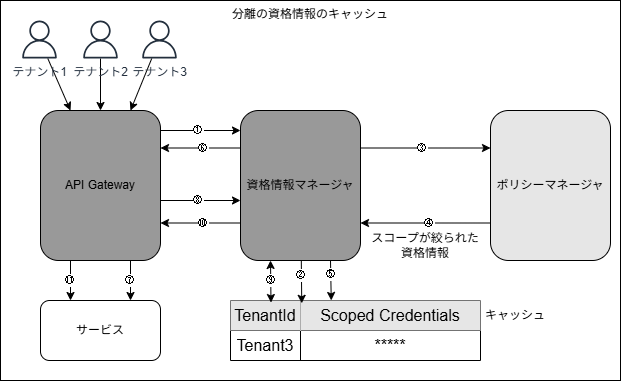

The diagram above was exported from draw.io. Its source (the exported page's mxGraphModel, read from the mxfile embedded in the PNG):
<mxGraphModel dx="1333" dy="485" grid="1" gridSize="10" guides="1" tooltips="1" connect="1" arrows="1" fold="1" page="1" pageScale="1" pageWidth="850" pageHeight="1100" math="0" shadow="0">
  <root>
    <mxCell id="0" />
    <mxCell id="1" parent="0" />
    <mxCell id="57" value="分離の資格情報のキャッシュ" style="rounded=0;whiteSpace=wrap;html=1;verticalAlign=top;" vertex="1" parent="1">
      <mxGeometry x="340" y="30" width="620" height="380" as="geometry" />
    </mxCell>
    <mxCell id="2" value="API Gateway" style="rounded=1;whiteSpace=wrap;html=1;fillColor=#999999;" vertex="1" parent="1">
      <mxGeometry x="380" y="140" width="120" height="150" as="geometry" />
    </mxCell>
    <mxCell id="3" value="サービス" style="rounded=1;whiteSpace=wrap;html=1;" vertex="1" parent="1">
      <mxGeometry x="380" y="330" width="120" height="60" as="geometry" />
    </mxCell>
    <mxCell id="4" value="資格情報マネージャ" style="rounded=1;whiteSpace=wrap;html=1;fillColor=#999999;" vertex="1" parent="1">
      <mxGeometry x="580" y="140" width="120" height="150" as="geometry" />
    </mxCell>
    <mxCell id="5" value="ポリシーマネージャ" style="rounded=1;whiteSpace=wrap;html=1;fillColor=#E6E6E6;" vertex="1" parent="1">
      <mxGeometry x="830" y="140" width="120" height="150" as="geometry" />
    </mxCell>
    <mxCell id="6" value="" style="shape=table;startSize=0;container=1;collapsible=0;childLayout=tableLayout;fontSize=16;" vertex="1" parent="1">
      <mxGeometry x="570" y="330" width="250" height="60" as="geometry" />
    </mxCell>
    <mxCell id="7" value="" style="shape=tableRow;horizontal=0;startSize=0;swimlaneHead=0;swimlaneBody=0;strokeColor=inherit;top=0;left=0;bottom=0;right=0;collapsible=0;dropTarget=0;fillColor=none;points=[[0,0.5],[1,0.5]];portConstraint=eastwest;fontSize=16;" vertex="1" parent="6">
      <mxGeometry width="250" height="30" as="geometry" />
    </mxCell>
    <mxCell id="8" value="TenantId" style="shape=partialRectangle;html=1;whiteSpace=wrap;connectable=0;strokeColor=inherit;overflow=hidden;fillColor=#E6E6E6;top=0;left=0;bottom=0;right=0;pointerEvents=1;fontSize=16;" vertex="1" parent="7">
      <mxGeometry width="70" height="30" as="geometry">
        <mxRectangle width="70" height="30" as="alternateBounds" />
      </mxGeometry>
    </mxCell>
    <mxCell id="9" value="Scoped Credentials" style="shape=partialRectangle;html=1;whiteSpace=wrap;connectable=0;strokeColor=inherit;overflow=hidden;fillColor=#E6E6E6;top=0;left=0;bottom=0;right=0;pointerEvents=1;fontSize=16;" vertex="1" parent="7">
      <mxGeometry x="70" width="180" height="30" as="geometry">
        <mxRectangle width="180" height="30" as="alternateBounds" />
      </mxGeometry>
    </mxCell>
    <mxCell id="11" value="" style="shape=tableRow;horizontal=0;startSize=0;swimlaneHead=0;swimlaneBody=0;strokeColor=inherit;top=0;left=0;bottom=0;right=0;collapsible=0;dropTarget=0;fillColor=none;points=[[0,0.5],[1,0.5]];portConstraint=eastwest;fontSize=16;" vertex="1" parent="6">
      <mxGeometry y="30" width="250" height="30" as="geometry" />
    </mxCell>
    <mxCell id="12" value="Tenant3" style="shape=partialRectangle;html=1;whiteSpace=wrap;connectable=0;strokeColor=inherit;overflow=hidden;fillColor=none;top=0;left=0;bottom=0;right=0;pointerEvents=1;fontSize=16;" vertex="1" parent="11">
      <mxGeometry width="70" height="30" as="geometry">
        <mxRectangle width="70" height="30" as="alternateBounds" />
      </mxGeometry>
    </mxCell>
    <mxCell id="13" value="*****" style="shape=partialRectangle;html=1;whiteSpace=wrap;connectable=0;strokeColor=inherit;overflow=hidden;fillColor=none;top=0;left=0;bottom=0;right=0;pointerEvents=1;fontSize=16;" vertex="1" parent="11">
      <mxGeometry x="70" width="180" height="30" as="geometry">
        <mxRectangle width="180" height="30" as="alternateBounds" />
      </mxGeometry>
    </mxCell>
    <mxCell id="19" value="キャッシュ" style="text;html=1;align=center;verticalAlign=middle;whiteSpace=wrap;rounded=0;" vertex="1" parent="1">
      <mxGeometry x="820" y="330" width="70" height="30" as="geometry" />
    </mxCell>
    <mxCell id="20" value="" style="endArrow=none;startArrow=classic;html=1;endFill=0;entryX=0.25;entryY=1;entryDx=0;entryDy=0;exitX=0.25;exitY=0;exitDx=0;exitDy=0;" edge="1" parent="1" source="3" target="2">
      <mxGeometry width="50" height="50" relative="1" as="geometry">
        <mxPoint x="280" y="390" as="sourcePoint" />
        <mxPoint x="330" y="340" as="targetPoint" />
      </mxGeometry>
    </mxCell>
    <mxCell id="22" value="⑪" style="edgeLabel;html=1;align=center;verticalAlign=middle;resizable=0;points=[];" vertex="1" connectable="0" parent="20">
      <mxGeometry x="0.0538" relative="1" as="geometry">
        <mxPoint as="offset" />
      </mxGeometry>
    </mxCell>
    <mxCell id="23" value="" style="endArrow=none;startArrow=classic;html=1;endFill=0;entryX=0.75;entryY=1;entryDx=0;entryDy=0;exitX=0.75;exitY=0;exitDx=0;exitDy=0;" edge="1" parent="1" source="3" target="2">
      <mxGeometry width="50" height="50" relative="1" as="geometry">
        <mxPoint x="420" y="370" as="sourcePoint" />
        <mxPoint x="420" y="300" as="targetPoint" />
      </mxGeometry>
    </mxCell>
    <mxCell id="24" value="⑦" style="edgeLabel;html=1;align=center;verticalAlign=middle;resizable=0;points=[];" vertex="1" connectable="0" parent="23">
      <mxGeometry x="0.0538" relative="1" as="geometry">
        <mxPoint as="offset" />
      </mxGeometry>
    </mxCell>
    <mxCell id="29" style="edgeStyle=none;html=1;entryX=0.25;entryY=0;entryDx=0;entryDy=0;" edge="1" parent="1" source="26" target="2">
      <mxGeometry relative="1" as="geometry" />
    </mxCell>
    <mxCell id="26" value="テナント1" style="sketch=0;outlineConnect=0;fontColor=#232F3E;gradientColor=none;fillColor=#232F3D;strokeColor=none;dashed=0;verticalLabelPosition=bottom;verticalAlign=top;align=center;html=1;fontSize=12;fontStyle=0;aspect=fixed;pointerEvents=1;shape=mxgraph.aws4.user;" vertex="1" parent="1">
      <mxGeometry x="360" y="50" width="38" height="38" as="geometry" />
    </mxCell>
    <mxCell id="30" style="edgeStyle=none;html=1;" edge="1" parent="1" source="27" target="2">
      <mxGeometry relative="1" as="geometry" />
    </mxCell>
    <mxCell id="27" value="テナント2" style="sketch=0;outlineConnect=0;fontColor=#232F3E;gradientColor=none;fillColor=#232F3D;strokeColor=none;dashed=0;verticalLabelPosition=bottom;verticalAlign=top;align=center;html=1;fontSize=12;fontStyle=0;aspect=fixed;pointerEvents=1;shape=mxgraph.aws4.user;" vertex="1" parent="1">
      <mxGeometry x="421" y="50" width="38" height="38" as="geometry" />
    </mxCell>
    <mxCell id="31" style="edgeStyle=none;html=1;entryX=0.75;entryY=0;entryDx=0;entryDy=0;" edge="1" parent="1" source="28" target="2">
      <mxGeometry relative="1" as="geometry" />
    </mxCell>
    <mxCell id="28" value="テナント3" style="sketch=0;outlineConnect=0;fontColor=#232F3E;gradientColor=none;fillColor=#232F3D;strokeColor=none;dashed=0;verticalLabelPosition=bottom;verticalAlign=top;align=center;html=1;fontSize=12;fontStyle=0;aspect=fixed;pointerEvents=1;shape=mxgraph.aws4.user;" vertex="1" parent="1">
      <mxGeometry x="480" y="50" width="38" height="38" as="geometry" />
    </mxCell>
    <mxCell id="32" value="" style="endArrow=none;startArrow=classic;html=1;endFill=0;entryX=1;entryY=0.25;entryDx=0;entryDy=0;exitX=0;exitY=0.25;exitDx=0;exitDy=0;" edge="1" parent="1">
      <mxGeometry width="50" height="50" relative="1" as="geometry">
        <mxPoint x="580" y="160" as="sourcePoint" />
        <mxPoint x="500" y="160" as="targetPoint" />
      </mxGeometry>
    </mxCell>
    <mxCell id="33" value="①" style="edgeLabel;html=1;align=center;verticalAlign=middle;resizable=0;points=[];" vertex="1" connectable="0" parent="32">
      <mxGeometry x="0.0538" relative="1" as="geometry">
        <mxPoint as="offset" />
      </mxGeometry>
    </mxCell>
    <mxCell id="36" value="" style="endArrow=none;startArrow=classic;html=1;endFill=0;entryX=0;entryY=0.25;entryDx=0;entryDy=0;exitX=1;exitY=0.25;exitDx=0;exitDy=0;" edge="1" parent="1" source="2" target="4">
      <mxGeometry width="50" height="50" relative="1" as="geometry">
        <mxPoint x="590" y="170" as="sourcePoint" />
        <mxPoint x="510" y="170" as="targetPoint" />
      </mxGeometry>
    </mxCell>
    <mxCell id="37" value="⑥" style="edgeLabel;html=1;align=center;verticalAlign=middle;resizable=0;points=[];" vertex="1" connectable="0" parent="36">
      <mxGeometry x="0.0538" relative="1" as="geometry">
        <mxPoint as="offset" />
      </mxGeometry>
    </mxCell>
    <mxCell id="38" value="" style="endArrow=none;startArrow=classic;html=1;endFill=0;entryX=1;entryY=0.75;entryDx=0;entryDy=0;exitX=0;exitY=0.75;exitDx=0;exitDy=0;" edge="1" parent="1">
      <mxGeometry width="50" height="50" relative="1" as="geometry">
        <mxPoint x="580" y="230" as="sourcePoint" />
        <mxPoint x="500" y="230" as="targetPoint" />
      </mxGeometry>
    </mxCell>
    <mxCell id="39" value="⑧" style="edgeLabel;html=1;align=center;verticalAlign=middle;resizable=0;points=[];" vertex="1" connectable="0" parent="38">
      <mxGeometry x="0.0538" relative="1" as="geometry">
        <mxPoint as="offset" />
      </mxGeometry>
    </mxCell>
    <mxCell id="40" value="" style="endArrow=none;startArrow=classic;html=1;endFill=0;entryX=0;entryY=0.75;entryDx=0;entryDy=0;exitX=1;exitY=0.75;exitDx=0;exitDy=0;" edge="1" parent="1" source="2" target="4">
      <mxGeometry width="50" height="50" relative="1" as="geometry">
        <mxPoint x="510" y="188" as="sourcePoint" />
        <mxPoint x="590" y="188" as="targetPoint" />
      </mxGeometry>
    </mxCell>
    <mxCell id="41" value="⑩" style="edgeLabel;html=1;align=center;verticalAlign=middle;resizable=0;points=[];" vertex="1" connectable="0" parent="40">
      <mxGeometry x="0.0538" relative="1" as="geometry">
        <mxPoint as="offset" />
      </mxGeometry>
    </mxCell>
    <mxCell id="42" value="" style="endArrow=none;startArrow=classic;html=1;endFill=0;entryX=1;entryY=0.25;entryDx=0;entryDy=0;exitX=0;exitY=0.25;exitDx=0;exitDy=0;" edge="1" parent="1" source="5" target="4">
      <mxGeometry width="50" height="50" relative="1" as="geometry">
        <mxPoint x="590" y="170" as="sourcePoint" />
        <mxPoint x="510" y="170" as="targetPoint" />
      </mxGeometry>
    </mxCell>
    <mxCell id="43" value="③" style="edgeLabel;html=1;align=center;verticalAlign=middle;resizable=0;points=[];" vertex="1" connectable="0" parent="42">
      <mxGeometry x="0.0538" relative="1" as="geometry">
        <mxPoint as="offset" />
      </mxGeometry>
    </mxCell>
    <mxCell id="44" value="" style="endArrow=none;startArrow=classic;html=1;endFill=0;entryX=0;entryY=0.75;entryDx=0;entryDy=0;exitX=1;exitY=0.75;exitDx=0;exitDy=0;" edge="1" parent="1" source="4" target="5">
      <mxGeometry width="50" height="50" relative="1" as="geometry">
        <mxPoint x="760" y="188" as="sourcePoint" />
        <mxPoint x="710" y="188" as="targetPoint" />
      </mxGeometry>
    </mxCell>
    <mxCell id="45" value="④" style="edgeLabel;html=1;align=center;verticalAlign=middle;resizable=0;points=[];" vertex="1" connectable="0" parent="44">
      <mxGeometry x="0.0538" relative="1" as="geometry">
        <mxPoint as="offset" />
      </mxGeometry>
    </mxCell>
    <mxCell id="48" value="" style="endArrow=classic;startArrow=classic;html=1;endFill=1;entryX=0.25;entryY=1;entryDx=0;entryDy=0;exitX=0.162;exitY=0.068;exitDx=0;exitDy=0;exitPerimeter=0;" edge="1" parent="1" source="7" target="4">
      <mxGeometry width="50" height="50" relative="1" as="geometry">
        <mxPoint x="480" y="340" as="sourcePoint" />
        <mxPoint x="480" y="300" as="targetPoint" />
      </mxGeometry>
    </mxCell>
    <mxCell id="49" value="⑨" style="edgeLabel;html=1;align=center;verticalAlign=middle;resizable=0;points=[];" vertex="1" connectable="0" parent="48">
      <mxGeometry x="0.0538" relative="1" as="geometry">
        <mxPoint as="offset" />
      </mxGeometry>
    </mxCell>
    <mxCell id="50" style="edgeStyle=none;html=1;entryX=0.285;entryY=0.094;entryDx=0;entryDy=0;entryPerimeter=0;" edge="1" parent="1" source="4" target="7">
      <mxGeometry relative="1" as="geometry" />
    </mxCell>
    <mxCell id="51" value="②" style="edgeLabel;html=1;align=center;verticalAlign=middle;resizable=0;points=[];" vertex="1" connectable="0" parent="50">
      <mxGeometry x="-0.3509" relative="1" as="geometry">
        <mxPoint as="offset" />
      </mxGeometry>
    </mxCell>
    <mxCell id="52" style="edgeStyle=none;html=1;entryX=0.403;entryY=-0.002;entryDx=0;entryDy=0;entryPerimeter=0;exitX=0.75;exitY=1;exitDx=0;exitDy=0;" edge="1" parent="1" source="4" target="7">
      <mxGeometry relative="1" as="geometry">
        <mxPoint x="651" y="300" as="sourcePoint" />
        <mxPoint x="651" y="343" as="targetPoint" />
      </mxGeometry>
    </mxCell>
    <mxCell id="53" value="⑤" style="edgeLabel;html=1;align=center;verticalAlign=middle;resizable=0;points=[];" vertex="1" connectable="0" parent="52">
      <mxGeometry x="-0.3509" relative="1" as="geometry">
        <mxPoint as="offset" />
      </mxGeometry>
    </mxCell>
    <mxCell id="54" value="スコープが絞られた資格情報" style="text;html=1;align=center;verticalAlign=middle;whiteSpace=wrap;rounded=0;" vertex="1" parent="1">
      <mxGeometry x="710" y="260" width="110" height="30" as="geometry" />
    </mxCell>
  </root>
</mxGraphModel>